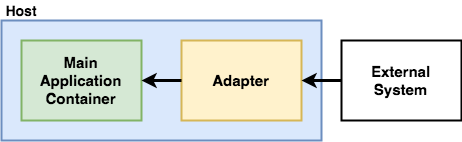

The diagram above was exported from draw.io. Its source (the exported page's mxGraphModel, read from the mxfile embedded in the PNG):
<mxGraphModel dx="1425" dy="643" grid="1" gridSize="10" guides="1" tooltips="1" connect="1" arrows="1" fold="1" page="1" pageScale="1" pageWidth="2000" pageHeight="2000" math="0" shadow="0">
  <root>
    <mxCell id="0" />
    <mxCell id="1" parent="0" />
    <mxCell id="Ag45hOBTHtEu6Cx4eBCi-3" value="" style="rounded=0;whiteSpace=wrap;html=1;strokeWidth=2;fillColor=#dae8fc;strokeColor=#6c8ebf;" parent="1" vertex="1">
      <mxGeometry x="100" y="60" width="320" height="120" as="geometry" />
    </mxCell>
    <mxCell id="Ag45hOBTHtEu6Cx4eBCi-1" value="&lt;font size=&quot;1&quot;&gt;&lt;b style=&quot;font-size: 15px&quot;&gt;Main Application Container&lt;/b&gt;&lt;/font&gt;" style="rounded=0;whiteSpace=wrap;html=1;strokeWidth=2;fillColor=#d5e8d4;strokeColor=#82b366;" parent="1" vertex="1">
      <mxGeometry x="120" y="80" width="120" height="80" as="geometry" />
    </mxCell>
    <mxCell id="Ag45hOBTHtEu6Cx4eBCi-2" value="&lt;span style=&quot;font-size: 15px&quot;&gt;&lt;b&gt;Adapter&lt;/b&gt;&lt;/span&gt;" style="rounded=0;whiteSpace=wrap;html=1;strokeWidth=2;fillColor=#fff2cc;strokeColor=#d6b656;" parent="1" vertex="1">
      <mxGeometry x="280" y="80" width="120" height="80" as="geometry" />
    </mxCell>
    <mxCell id="Ag45hOBTHtEu6Cx4eBCi-4" value="" style="endArrow=none;html=1;strokeWidth=3;exitX=1;exitY=0.5;exitDx=0;exitDy=0;entryX=0;entryY=0.5;entryDx=0;entryDy=0;endFill=0;startArrow=classic;startFill=1;" parent="1" source="Ag45hOBTHtEu6Cx4eBCi-1" target="Ag45hOBTHtEu6Cx4eBCi-2" edge="1">
      <mxGeometry width="50" height="50" relative="1" as="geometry">
        <mxPoint x="100" y="250" as="sourcePoint" />
        <mxPoint x="260" y="260" as="targetPoint" />
      </mxGeometry>
    </mxCell>
    <mxCell id="Ag45hOBTHtEu6Cx4eBCi-6" value="" style="endArrow=none;html=1;strokeWidth=3;exitX=1;exitY=0.5;exitDx=0;exitDy=0;entryX=0;entryY=0.5;entryDx=0;entryDy=0;startArrow=classic;startFill=1;endFill=0;" parent="1" source="Ag45hOBTHtEu6Cx4eBCi-2" target="Ag45hOBTHtEu6Cx4eBCi-7" edge="1">
      <mxGeometry width="50" height="50" relative="1" as="geometry">
        <mxPoint x="510" y="240" as="sourcePoint" />
        <mxPoint x="430" y="230" as="targetPoint" />
      </mxGeometry>
    </mxCell>
    <mxCell id="Ag45hOBTHtEu6Cx4eBCi-7" value="&lt;font size=&quot;1&quot;&gt;&lt;b style=&quot;font-size: 15px&quot;&gt;External System&lt;/b&gt;&lt;/font&gt;" style="rounded=0;whiteSpace=wrap;html=1;strokeWidth=2;" parent="1" vertex="1">
      <mxGeometry x="440" y="80" width="120" height="80" as="geometry" />
    </mxCell>
    <mxCell id="Ag45hOBTHtEu6Cx4eBCi-8" value="&lt;font style=&quot;font-size: 14px&quot;&gt;&lt;b&gt;Host&lt;/b&gt;&lt;/font&gt;" style="text;html=1;strokeColor=none;fillColor=none;align=center;verticalAlign=middle;whiteSpace=wrap;rounded=0;" parent="1" vertex="1">
      <mxGeometry x="100" y="40" width="40" height="20" as="geometry" />
    </mxCell>
  </root>
</mxGraphModel>